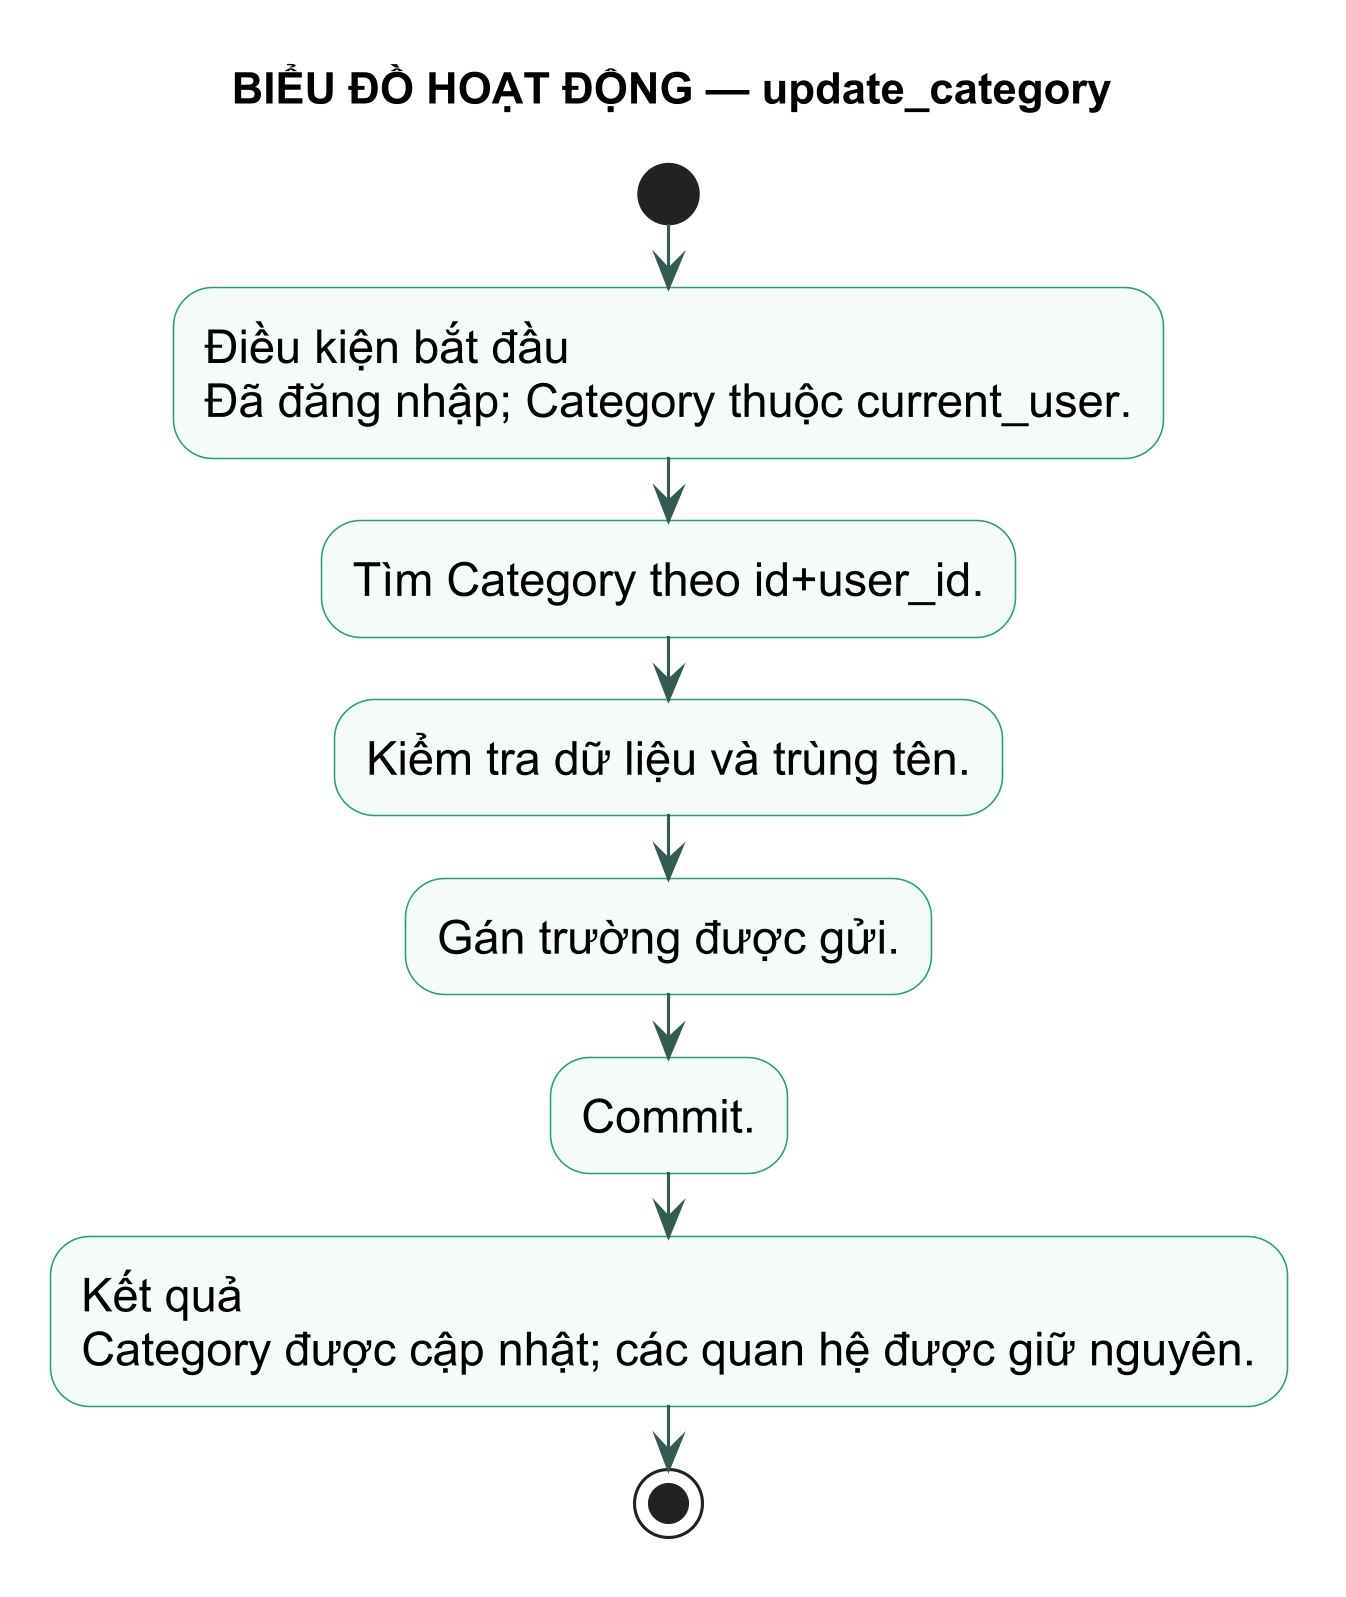

The diagram above was rendered by PlantUML. Its source (embedded in the PNG):
@startuml
title BIỂU ĐỒ HOẠT ĐỘNG — update_category
skinparam backgroundColor white
skinparam defaultFontName Arial
skinparam defaultFontSize 15
skinparam dpi 300
skinparam shadowing false
skinparam activity {
  BackgroundColor #F4FBF8
  BorderColor #299D78
  ArrowColor #345B52
}
start
:Điều kiện bắt đầu\nĐã đăng nhập; Category thuộc current_user.; 
:Tìm Category theo id+user_id.;
:Kiểm tra dữ liệu và trùng tên.;
:Gán trường được gửi.;
:Commit.;
:Kết quả\nCategory được cập nhật; các quan hệ được giữ nguyên.;
stop
@enduml